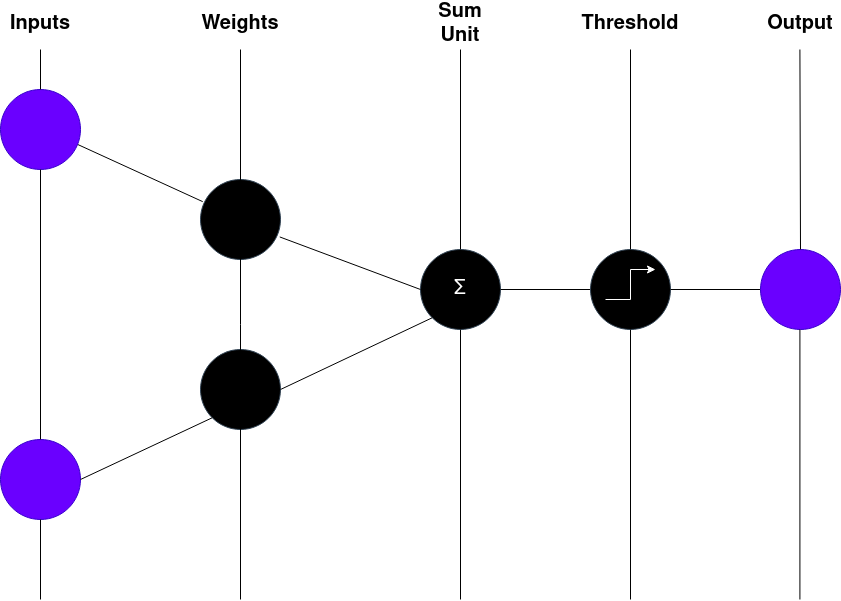

The diagram above was exported from draw.io. Its source (the exported page's mxGraphModel, read from the mxfile embedded in the PNG):
<mxGraphModel dx="2426" dy="1279" grid="1" gridSize="10" guides="1" tooltips="1" connect="1" arrows="1" fold="1" page="1" pageScale="1" pageWidth="850" pageHeight="1100" background="#FFFFFF" math="0" shadow="0">
  <root>
    <mxCell id="0" />
    <mxCell id="1" parent="0" />
    <mxCell id="Fmorwr3_ZZAc084lS6MB-1" value="" style="ellipse;whiteSpace=wrap;html=1;aspect=fixed;fillColor=#6a00ff;fontColor=#ffffff;strokeColor=#3700CC;rounded=0;" vertex="1" parent="1">
      <mxGeometry y="240" width="80" height="80" as="geometry" />
    </mxCell>
    <mxCell id="Fmorwr3_ZZAc084lS6MB-7" value="&lt;font style=&quot;font-size: 20px&quot;&gt;Σ&lt;/font&gt;" style="ellipse;whiteSpace=wrap;html=1;aspect=fixed;fillColor=#000000;fontColor=#ffffff;strokeColor=#314354;rounded=0;" vertex="1" parent="1">
      <mxGeometry x="420" y="400" width="80" height="80" as="geometry" />
    </mxCell>
    <mxCell id="Fmorwr3_ZZAc084lS6MB-9" value="" style="endArrow=none;html=1;rounded=0;entryX=1;entryY=0.5;entryDx=0;entryDy=0;exitX=0;exitY=0.5;exitDx=0;exitDy=0;" edge="1" parent="1" source="Fmorwr3_ZZAc084lS6MB-10" target="Fmorwr3_ZZAc084lS6MB-7">
      <mxGeometry width="50" height="50" relative="1" as="geometry">
        <mxPoint x="570" y="440" as="sourcePoint" />
        <mxPoint x="450" y="530" as="targetPoint" />
      </mxGeometry>
    </mxCell>
    <mxCell id="Fmorwr3_ZZAc084lS6MB-10" value="" style="ellipse;whiteSpace=wrap;html=1;aspect=fixed;fillColor=#000000;fontColor=#ffffff;strokeColor=#314354;rounded=0;" vertex="1" parent="1">
      <mxGeometry x="590" y="400" width="80" height="80" as="geometry" />
    </mxCell>
    <mxCell id="Fmorwr3_ZZAc084lS6MB-11" value="" style="endArrow=none;html=1;rounded=0;entryX=1;entryY=0.5;entryDx=0;entryDy=0;exitX=0;exitY=0.5;exitDx=0;exitDy=0;" edge="1" parent="1" source="Fmorwr3_ZZAc084lS6MB-12" target="Fmorwr3_ZZAc084lS6MB-10">
      <mxGeometry width="50" height="50" relative="1" as="geometry">
        <mxPoint x="790" y="440" as="sourcePoint" />
        <mxPoint x="450" y="530" as="targetPoint" />
      </mxGeometry>
    </mxCell>
    <mxCell id="Fmorwr3_ZZAc084lS6MB-12" value="" style="ellipse;whiteSpace=wrap;html=1;aspect=fixed;fillColor=#6a00ff;fontColor=#ffffff;strokeColor=#3700CC;rounded=0;" vertex="1" parent="1">
      <mxGeometry x="760" y="400" width="80" height="80" as="geometry" />
    </mxCell>
    <mxCell id="Fmorwr3_ZZAc084lS6MB-13" value="" style="ellipse;whiteSpace=wrap;html=1;aspect=fixed;fillColor=#000000;fontColor=#ffffff;strokeColor=#314354;rounded=0;" vertex="1" parent="1">
      <mxGeometry x="200" y="330" width="80" height="80" as="geometry" />
    </mxCell>
    <mxCell id="Fmorwr3_ZZAc084lS6MB-25" value="" style="endArrow=none;html=1;rounded=0;exitX=0.991;exitY=0.718;exitDx=0;exitDy=0;exitPerimeter=0;entryX=0;entryY=0.5;entryDx=0;entryDy=0;" edge="1" parent="1" source="Fmorwr3_ZZAc084lS6MB-13" target="Fmorwr3_ZZAc084lS6MB-7">
      <mxGeometry width="50" height="50" relative="1" as="geometry">
        <mxPoint x="400" y="580" as="sourcePoint" />
        <mxPoint x="410" y="440" as="targetPoint" />
      </mxGeometry>
    </mxCell>
    <mxCell id="Fmorwr3_ZZAc084lS6MB-32" value="" style="endArrow=none;html=1;rounded=0;exitX=0.969;exitY=0.689;exitDx=0;exitDy=0;entryX=0.028;entryY=0.277;entryDx=0;entryDy=0;entryPerimeter=0;exitPerimeter=0;" edge="1" parent="1" source="Fmorwr3_ZZAc084lS6MB-1" target="Fmorwr3_ZZAc084lS6MB-13">
      <mxGeometry width="50" height="50" relative="1" as="geometry">
        <mxPoint x="400" y="650" as="sourcePoint" />
        <mxPoint x="450" y="600" as="targetPoint" />
      </mxGeometry>
    </mxCell>
    <mxCell id="Fmorwr3_ZZAc084lS6MB-33" value="" style="ellipse;whiteSpace=wrap;html=1;aspect=fixed;fillColor=#6a00ff;fontColor=#ffffff;strokeColor=#3700CC;rounded=0;" vertex="1" parent="1">
      <mxGeometry y="590" width="80" height="80" as="geometry" />
    </mxCell>
    <mxCell id="Fmorwr3_ZZAc084lS6MB-37" value="" style="ellipse;whiteSpace=wrap;html=1;aspect=fixed;fillColor=#000000;fontColor=#ffffff;strokeColor=#314354;rounded=0;" vertex="1" parent="1">
      <mxGeometry x="200" y="500" width="80" height="80" as="geometry" />
    </mxCell>
    <mxCell id="Fmorwr3_ZZAc084lS6MB-39" value="" style="endArrow=none;html=1;rounded=0;exitX=1;exitY=0.5;exitDx=0;exitDy=0;entryX=0;entryY=1;entryDx=0;entryDy=0;" edge="1" parent="1" source="Fmorwr3_ZZAc084lS6MB-33" target="Fmorwr3_ZZAc084lS6MB-37">
      <mxGeometry width="50" height="50" relative="1" as="geometry">
        <mxPoint x="400" y="290" as="sourcePoint" />
        <mxPoint x="450" y="240" as="targetPoint" />
      </mxGeometry>
    </mxCell>
    <mxCell id="Fmorwr3_ZZAc084lS6MB-40" value="" style="endArrow=none;html=1;rounded=0;exitX=1;exitY=0.5;exitDx=0;exitDy=0;entryX=0;entryY=1;entryDx=0;entryDy=0;" edge="1" parent="1" source="Fmorwr3_ZZAc084lS6MB-37" target="Fmorwr3_ZZAc084lS6MB-7">
      <mxGeometry width="50" height="50" relative="1" as="geometry">
        <mxPoint x="400" y="290" as="sourcePoint" />
        <mxPoint x="450" y="240" as="targetPoint" />
      </mxGeometry>
    </mxCell>
    <mxCell id="Fmorwr3_ZZAc084lS6MB-41" value="&lt;b&gt;&lt;font style=&quot;font-size: 20px&quot;&gt;Inputs&lt;/font&gt;&lt;/b&gt;" style="text;html=1;strokeColor=none;fillColor=none;align=center;verticalAlign=middle;whiteSpace=wrap;rounded=0;" vertex="1" parent="1">
      <mxGeometry x="10" y="160" width="60" height="30" as="geometry" />
    </mxCell>
    <mxCell id="Fmorwr3_ZZAc084lS6MB-42" value="&lt;b&gt;&lt;font style=&quot;font-size: 20px&quot;&gt;Weights&lt;/font&gt;&lt;/b&gt;" style="text;html=1;strokeColor=none;fillColor=none;align=center;verticalAlign=middle;whiteSpace=wrap;rounded=0;" vertex="1" parent="1">
      <mxGeometry x="210" y="160" width="60" height="30" as="geometry" />
    </mxCell>
    <mxCell id="Fmorwr3_ZZAc084lS6MB-43" value="&lt;b&gt;&lt;font style=&quot;font-size: 20px&quot;&gt;Sum Unit&lt;/font&gt;&lt;/b&gt;" style="text;html=1;strokeColor=none;fillColor=none;align=center;verticalAlign=middle;whiteSpace=wrap;rounded=0;" vertex="1" parent="1">
      <mxGeometry x="430" y="160" width="60" height="30" as="geometry" />
    </mxCell>
    <mxCell id="Fmorwr3_ZZAc084lS6MB-44" value="&lt;font style=&quot;font-size: 20px&quot;&gt;&lt;b&gt;Threshold&lt;/b&gt;&lt;/font&gt;" style="text;html=1;strokeColor=none;fillColor=none;align=center;verticalAlign=middle;whiteSpace=wrap;rounded=0;" vertex="1" parent="1">
      <mxGeometry x="600" y="160" width="60" height="30" as="geometry" />
    </mxCell>
    <mxCell id="Fmorwr3_ZZAc084lS6MB-45" value="&lt;font size=&quot;1&quot;&gt;&lt;b style=&quot;font-size: 20px&quot;&gt;Output&lt;/b&gt;&lt;/font&gt;" style="text;html=1;strokeColor=none;fillColor=none;align=center;verticalAlign=middle;whiteSpace=wrap;rounded=0;" vertex="1" parent="1">
      <mxGeometry x="770" y="160" width="60" height="30" as="geometry" />
    </mxCell>
    <mxCell id="Fmorwr3_ZZAc084lS6MB-56" value="" style="edgeStyle=elbowEdgeStyle;elbow=horizontal;endArrow=classic;html=1;rounded=0;fontSize=20;strokeColor=#FFFFFF;" edge="1" parent="1">
      <mxGeometry width="50" height="50" relative="1" as="geometry">
        <mxPoint x="605" y="450" as="sourcePoint" />
        <mxPoint x="655" y="420" as="targetPoint" />
      </mxGeometry>
    </mxCell>
    <mxCell id="Fmorwr3_ZZAc084lS6MB-57" value="" style="endArrow=none;html=1;rounded=0;fontSize=20;strokeColor=#000000;entryX=0.5;entryY=1;entryDx=0;entryDy=0;exitX=0.5;exitY=0;exitDx=0;exitDy=0;" edge="1" parent="1" source="Fmorwr3_ZZAc084lS6MB-33" target="Fmorwr3_ZZAc084lS6MB-1">
      <mxGeometry width="50" height="50" relative="1" as="geometry">
        <mxPoint x="400" y="570" as="sourcePoint" />
        <mxPoint x="450" y="520" as="targetPoint" />
      </mxGeometry>
    </mxCell>
    <mxCell id="Fmorwr3_ZZAc084lS6MB-60" value="" style="endArrow=none;html=1;rounded=0;fontSize=20;strokeColor=#000000;entryX=0.5;entryY=0;entryDx=0;entryDy=0;" edge="1" parent="1" target="Fmorwr3_ZZAc084lS6MB-1">
      <mxGeometry width="50" height="50" relative="1" as="geometry">
        <mxPoint x="40" y="200" as="sourcePoint" />
        <mxPoint x="450" y="520" as="targetPoint" />
      </mxGeometry>
    </mxCell>
    <mxCell id="Fmorwr3_ZZAc084lS6MB-61" value="" style="endArrow=none;html=1;rounded=0;fontSize=20;strokeColor=#000000;exitX=0.5;exitY=1;exitDx=0;exitDy=0;" edge="1" parent="1" source="Fmorwr3_ZZAc084lS6MB-33">
      <mxGeometry width="50" height="50" relative="1" as="geometry">
        <mxPoint x="400" y="570" as="sourcePoint" />
        <mxPoint x="40" y="750" as="targetPoint" />
      </mxGeometry>
    </mxCell>
    <mxCell id="Fmorwr3_ZZAc084lS6MB-62" value="" style="endArrow=none;html=1;rounded=0;fontSize=20;strokeColor=#000000;" edge="1" parent="1">
      <mxGeometry width="50" height="50" relative="1" as="geometry">
        <mxPoint x="240" y="750" as="sourcePoint" />
        <mxPoint x="240" y="200" as="targetPoint" />
      </mxGeometry>
    </mxCell>
    <mxCell id="Fmorwr3_ZZAc084lS6MB-67" value="" style="endArrow=none;html=1;rounded=0;fontSize=20;strokeColor=#000000;entryX=0.5;entryY=1;entryDx=0;entryDy=0;" edge="1" parent="1" target="Fmorwr3_ZZAc084lS6MB-7">
      <mxGeometry width="50" height="50" relative="1" as="geometry">
        <mxPoint x="460" y="750" as="sourcePoint" />
        <mxPoint x="450" y="450" as="targetPoint" />
      </mxGeometry>
    </mxCell>
    <mxCell id="Fmorwr3_ZZAc084lS6MB-68" value="" style="endArrow=none;html=1;rounded=0;fontSize=20;strokeColor=#000000;entryX=0.5;entryY=0;entryDx=0;entryDy=0;" edge="1" parent="1" target="Fmorwr3_ZZAc084lS6MB-7">
      <mxGeometry width="50" height="50" relative="1" as="geometry">
        <mxPoint x="460" y="200" as="sourcePoint" />
        <mxPoint x="450" y="450" as="targetPoint" />
      </mxGeometry>
    </mxCell>
    <mxCell id="Fmorwr3_ZZAc084lS6MB-69" value="" style="endArrow=none;html=1;rounded=0;fontSize=20;strokeColor=#000000;entryX=0.5;entryY=1;entryDx=0;entryDy=0;" edge="1" parent="1" target="Fmorwr3_ZZAc084lS6MB-10">
      <mxGeometry width="50" height="50" relative="1" as="geometry">
        <mxPoint x="630" y="750" as="sourcePoint" />
        <mxPoint x="450" y="740" as="targetPoint" />
      </mxGeometry>
    </mxCell>
    <mxCell id="Fmorwr3_ZZAc084lS6MB-70" value="" style="endArrow=none;html=1;rounded=0;fontSize=20;strokeColor=#000000;entryX=0.5;entryY=0;entryDx=0;entryDy=0;" edge="1" parent="1" target="Fmorwr3_ZZAc084lS6MB-10">
      <mxGeometry width="50" height="50" relative="1" as="geometry">
        <mxPoint x="630" y="200" as="sourcePoint" />
        <mxPoint x="450" y="490" as="targetPoint" />
      </mxGeometry>
    </mxCell>
    <mxCell id="Fmorwr3_ZZAc084lS6MB-71" value="" style="endArrow=none;html=1;rounded=0;fontSize=20;strokeColor=#000000;entryX=0.5;entryY=1;entryDx=0;entryDy=0;" edge="1" parent="1">
      <mxGeometry width="50" height="50" relative="1" as="geometry">
        <mxPoint x="799.41" y="750" as="sourcePoint" />
        <mxPoint x="799.41" y="479.9999999999998" as="targetPoint" />
      </mxGeometry>
    </mxCell>
    <mxCell id="Fmorwr3_ZZAc084lS6MB-72" value="" style="endArrow=none;html=1;rounded=0;fontSize=20;strokeColor=#000000;entryX=0.5;entryY=1;entryDx=0;entryDy=0;exitX=0.5;exitY=0;exitDx=0;exitDy=0;" edge="1" parent="1" source="Fmorwr3_ZZAc084lS6MB-12">
      <mxGeometry width="50" height="50" relative="1" as="geometry">
        <mxPoint x="799" y="390" as="sourcePoint" />
        <mxPoint x="799.4099999999994" y="199.99999999999977" as="targetPoint" />
      </mxGeometry>
    </mxCell>
  </root>
</mxGraphModel>